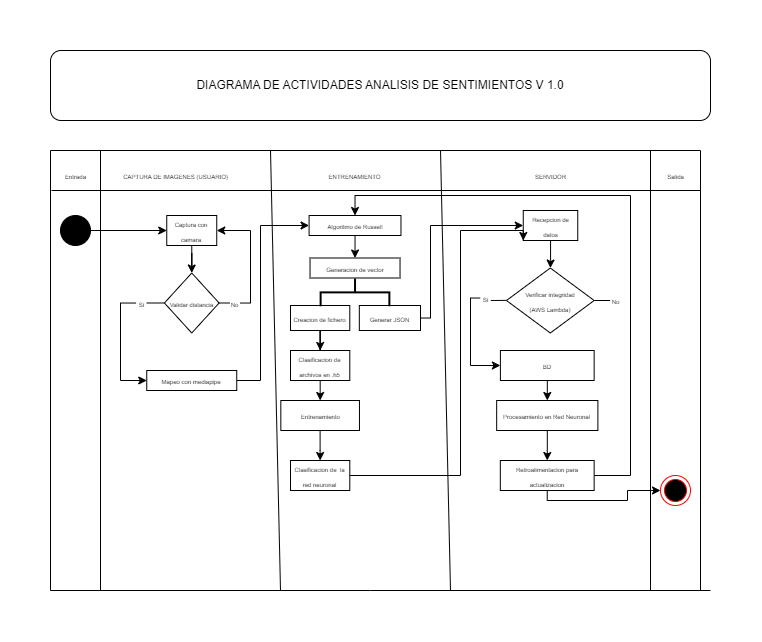

The diagram above was exported from draw.io. Its source (the exported page's mxGraphModel, read from the mxfile embedded in the PNG):
<mxGraphModel dx="-240" dy="-857" grid="1" gridSize="10" guides="1" tooltips="1" connect="1" arrows="1" fold="1" page="1" pageScale="1" pageWidth="827" pageHeight="1169" math="0" shadow="0">
  <root>
    <mxCell id="0" />
    <mxCell id="1" parent="0" />
    <mxCell id="KW0UZ8-RQ1iB5CVRi9AU-20" value="DIAGRAMA DE ACTIVIDADES ANALISIS DE SENTIMIENTOS V 1.0" style="rounded=1;whiteSpace=wrap;html=1;" parent="1" vertex="1">
      <mxGeometry x="840" y="1180" width="660" height="70" as="geometry" />
    </mxCell>
    <mxCell id="KW0UZ8-RQ1iB5CVRi9AU-24" value="" style="ellipse;html=1;shape=endState;fillColor=#000000;strokeColor=#ff0000;" parent="1" vertex="1">
      <mxGeometry x="1450" y="1605" width="30" height="30" as="geometry" />
    </mxCell>
    <mxCell id="KW0UZ8-RQ1iB5CVRi9AU-62" style="edgeStyle=orthogonalEdgeStyle;rounded=0;orthogonalLoop=1;jettySize=auto;html=1;" parent="1" source="KW0UZ8-RQ1iB5CVRi9AU-25" target="KW0UZ8-RQ1iB5CVRi9AU-37" edge="1">
      <mxGeometry relative="1" as="geometry" />
    </mxCell>
    <mxCell id="KW0UZ8-RQ1iB5CVRi9AU-25" value="" style="ellipse;fillColor=strokeColor;html=1;" parent="1" vertex="1">
      <mxGeometry x="850" y="1345" width="30" height="30" as="geometry" />
    </mxCell>
    <mxCell id="KW0UZ8-RQ1iB5CVRi9AU-27" value="" style="endArrow=none;html=1;rounded=0;" parent="1" edge="1">
      <mxGeometry width="50" height="50" relative="1" as="geometry">
        <mxPoint x="890" y="1720" as="sourcePoint" />
        <mxPoint x="890" y="1280" as="targetPoint" />
      </mxGeometry>
    </mxCell>
    <mxCell id="KW0UZ8-RQ1iB5CVRi9AU-28" value="" style="endArrow=none;html=1;rounded=0;" parent="1" edge="1">
      <mxGeometry width="50" height="50" relative="1" as="geometry">
        <mxPoint x="841" y="1320" as="sourcePoint" />
        <mxPoint x="1490" y="1320" as="targetPoint" />
      </mxGeometry>
    </mxCell>
    <mxCell id="KW0UZ8-RQ1iB5CVRi9AU-29" value="" style="endArrow=none;html=1;rounded=0;" parent="1" edge="1">
      <mxGeometry width="50" height="50" relative="1" as="geometry">
        <mxPoint x="1070" y="1720" as="sourcePoint" />
        <mxPoint x="1060" y="1280" as="targetPoint" />
      </mxGeometry>
    </mxCell>
    <mxCell id="KW0UZ8-RQ1iB5CVRi9AU-30" value="" style="endArrow=none;html=1;rounded=0;" parent="1" edge="1">
      <mxGeometry width="50" height="50" relative="1" as="geometry">
        <mxPoint x="1240" y="1720" as="sourcePoint" />
        <mxPoint x="1230" y="1280" as="targetPoint" />
      </mxGeometry>
    </mxCell>
    <mxCell id="KW0UZ8-RQ1iB5CVRi9AU-31" value="" style="endArrow=none;html=1;rounded=0;" parent="1" edge="1">
      <mxGeometry width="50" height="50" relative="1" as="geometry">
        <mxPoint x="1440" y="1720" as="sourcePoint" />
        <mxPoint x="1440" y="1280" as="targetPoint" />
      </mxGeometry>
    </mxCell>
    <mxCell id="KW0UZ8-RQ1iB5CVRi9AU-32" value="" style="endArrow=none;html=1;rounded=0;" parent="1" edge="1">
      <mxGeometry width="50" height="50" relative="1" as="geometry">
        <mxPoint x="1490" y="1280" as="sourcePoint" />
        <mxPoint x="840" y="1280" as="targetPoint" />
      </mxGeometry>
    </mxCell>
    <mxCell id="KW0UZ8-RQ1iB5CVRi9AU-33" value="" style="endArrow=none;html=1;rounded=0;" parent="1" edge="1">
      <mxGeometry width="50" height="50" relative="1" as="geometry">
        <mxPoint x="840" y="1720" as="sourcePoint" />
        <mxPoint x="840" y="1280" as="targetPoint" />
      </mxGeometry>
    </mxCell>
    <mxCell id="KW0UZ8-RQ1iB5CVRi9AU-34" value="&lt;font style=&quot;font-size: 6px;&quot;&gt;CAPTURA DE IMAGENES (USUARIO)&lt;/font&gt;" style="text;html=1;align=center;verticalAlign=middle;resizable=0;points=[];autosize=1;strokeColor=none;fillColor=none;" parent="1" vertex="1">
      <mxGeometry x="900" y="1290" width="130" height="30" as="geometry" />
    </mxCell>
    <mxCell id="KW0UZ8-RQ1iB5CVRi9AU-35" value="&lt;span style=&quot;font-size: 6px;&quot;&gt;SERVIDOR&lt;/span&gt;" style="text;html=1;align=center;verticalAlign=middle;resizable=0;points=[];autosize=1;strokeColor=none;fillColor=none;" parent="1" vertex="1">
      <mxGeometry x="1315" y="1290" width="50" height="30" as="geometry" />
    </mxCell>
    <mxCell id="KW0UZ8-RQ1iB5CVRi9AU-36" value="&lt;span style=&quot;font-size: 6px;&quot;&gt;ENTRENAMIENTO&lt;/span&gt;" style="text;html=1;align=center;verticalAlign=middle;resizable=0;points=[];autosize=1;strokeColor=none;fillColor=none;" parent="1" vertex="1">
      <mxGeometry x="1104.06" y="1290" width="80" height="30" as="geometry" />
    </mxCell>
    <mxCell id="KW0UZ8-RQ1iB5CVRi9AU-58" style="edgeStyle=orthogonalEdgeStyle;rounded=0;orthogonalLoop=1;jettySize=auto;html=1;entryX=0.5;entryY=0;entryDx=0;entryDy=0;" parent="1" source="KW0UZ8-RQ1iB5CVRi9AU-37" target="KW0UZ8-RQ1iB5CVRi9AU-38" edge="1">
      <mxGeometry relative="1" as="geometry" />
    </mxCell>
    <mxCell id="KW0UZ8-RQ1iB5CVRi9AU-37" value="&lt;font style=&quot;font-size: 6px;&quot;&gt;Captura con camara&lt;/font&gt;" style="rounded=0;whiteSpace=wrap;html=1;" parent="1" vertex="1">
      <mxGeometry x="956.25" y="1345" width="50" height="30" as="geometry" />
    </mxCell>
    <mxCell id="KW0UZ8-RQ1iB5CVRi9AU-38" value="&lt;span style=&quot;font-size: 6px;&quot;&gt;Validar distancia&lt;/span&gt;" style="rhombus;whiteSpace=wrap;html=1;" parent="1" vertex="1">
      <mxGeometry x="953.91" y="1402.5" width="54.69" height="60" as="geometry" />
    </mxCell>
    <mxCell id="KW0UZ8-RQ1iB5CVRi9AU-48" value="" style="endArrow=none;html=1;rounded=0;entryX=0;entryY=0.5;entryDx=0;entryDy=0;exitX=1;exitY=0.5;exitDx=0;exitDy=0;" parent="1" source="KW0UZ8-RQ1iB5CVRi9AU-54" target="KW0UZ8-RQ1iB5CVRi9AU-38" edge="1">
      <mxGeometry width="50" height="50" relative="1" as="geometry">
        <mxPoint x="939.82" y="1400.6" as="sourcePoint" />
        <mxPoint x="970" y="1360" as="targetPoint" />
      </mxGeometry>
    </mxCell>
    <mxCell id="KW0UZ8-RQ1iB5CVRi9AU-49" value="" style="endArrow=none;html=1;rounded=0;exitX=1;exitY=0.5;exitDx=0;exitDy=0;entryX=0;entryY=0.5;entryDx=0;entryDy=0;" parent="1" source="KW0UZ8-RQ1iB5CVRi9AU-38" target="KW0UZ8-RQ1iB5CVRi9AU-53" edge="1">
      <mxGeometry width="50" height="50" relative="1" as="geometry">
        <mxPoint x="1010" y="1400" as="sourcePoint" />
        <mxPoint x="1019" y="1402" as="targetPoint" />
      </mxGeometry>
    </mxCell>
    <mxCell id="KW0UZ8-RQ1iB5CVRi9AU-56" style="edgeStyle=orthogonalEdgeStyle;rounded=0;orthogonalLoop=1;jettySize=auto;html=1;entryX=1;entryY=0.5;entryDx=0;entryDy=0;" parent="1" source="KW0UZ8-RQ1iB5CVRi9AU-53" target="KW0UZ8-RQ1iB5CVRi9AU-37" edge="1">
      <mxGeometry relative="1" as="geometry">
        <Array as="points">
          <mxPoint x="1040" y="1433" />
          <mxPoint x="1040" y="1360" />
        </Array>
      </mxGeometry>
    </mxCell>
    <mxCell id="KW0UZ8-RQ1iB5CVRi9AU-53" value="&lt;font style=&quot;font-size: 6px;&quot;&gt;No&lt;/font&gt;" style="text;html=1;align=center;verticalAlign=middle;whiteSpace=wrap;rounded=0;" parent="1" vertex="1">
      <mxGeometry x="1019.3" y="1427.5" width="10.7" height="10" as="geometry" />
    </mxCell>
    <mxCell id="KW0UZ8-RQ1iB5CVRi9AU-61" style="edgeStyle=orthogonalEdgeStyle;rounded=0;orthogonalLoop=1;jettySize=auto;html=1;entryX=0;entryY=0.5;entryDx=0;entryDy=0;" parent="1" source="KW0UZ8-RQ1iB5CVRi9AU-54" target="KW0UZ8-RQ1iB5CVRi9AU-59" edge="1">
      <mxGeometry relative="1" as="geometry">
        <Array as="points">
          <mxPoint x="910" y="1433" />
          <mxPoint x="910" y="1510" />
        </Array>
      </mxGeometry>
    </mxCell>
    <mxCell id="KW0UZ8-RQ1iB5CVRi9AU-54" value="&lt;font style=&quot;font-size: 6px;&quot;&gt;Si&lt;/font&gt;" style="text;html=1;align=center;verticalAlign=middle;whiteSpace=wrap;rounded=0;" parent="1" vertex="1">
      <mxGeometry x="925.55" y="1427.5" width="10.7" height="10" as="geometry" />
    </mxCell>
    <mxCell id="KW0UZ8-RQ1iB5CVRi9AU-107" style="edgeStyle=orthogonalEdgeStyle;rounded=0;orthogonalLoop=1;jettySize=auto;html=1;entryX=0;entryY=0.5;entryDx=0;entryDy=0;" parent="1" source="KW0UZ8-RQ1iB5CVRi9AU-59" target="KW0UZ8-RQ1iB5CVRi9AU-65" edge="1">
      <mxGeometry relative="1" as="geometry">
        <mxPoint x="1098.1200000000001" y="1370" as="targetPoint" />
        <Array as="points">
          <mxPoint x="1050" y="1510" />
          <mxPoint x="1050" y="1355" />
        </Array>
      </mxGeometry>
    </mxCell>
    <mxCell id="KW0UZ8-RQ1iB5CVRi9AU-59" value="&lt;font style=&quot;font-size: 6px;&quot;&gt;Mapeo con mediapipe&lt;/font&gt;" style="rounded=0;whiteSpace=wrap;html=1;" parent="1" vertex="1">
      <mxGeometry x="936.25" y="1500" width="90" height="20" as="geometry" />
    </mxCell>
    <mxCell id="KW0UZ8-RQ1iB5CVRi9AU-114" style="edgeStyle=orthogonalEdgeStyle;rounded=0;orthogonalLoop=1;jettySize=auto;html=1;entryX=0.5;entryY=0;entryDx=0;entryDy=0;" parent="1" source="KW0UZ8-RQ1iB5CVRi9AU-63" target="KW0UZ8-RQ1iB5CVRi9AU-113" edge="1">
      <mxGeometry relative="1" as="geometry" />
    </mxCell>
    <mxCell id="KW0UZ8-RQ1iB5CVRi9AU-63" value="&lt;font style=&quot;font-size: 6px;&quot;&gt;BD&lt;/font&gt;" style="rounded=0;whiteSpace=wrap;html=1;" parent="1" vertex="1">
      <mxGeometry x="1289.9" y="1480" width="93.75" height="30" as="geometry" />
    </mxCell>
    <mxCell id="KW0UZ8-RQ1iB5CVRi9AU-72" style="edgeStyle=orthogonalEdgeStyle;rounded=0;orthogonalLoop=1;jettySize=auto;html=1;entryX=0.5;entryY=0;entryDx=0;entryDy=0;" parent="1" source="KW0UZ8-RQ1iB5CVRi9AU-65" target="KW0UZ8-RQ1iB5CVRi9AU-70" edge="1">
      <mxGeometry relative="1" as="geometry" />
    </mxCell>
    <mxCell id="KW0UZ8-RQ1iB5CVRi9AU-65" value="&lt;font style=&quot;font-size: 6px;&quot;&gt;Algoritmo de Russell&lt;/font&gt;" style="rounded=0;whiteSpace=wrap;html=1;" parent="1" vertex="1">
      <mxGeometry x="1098.5900000000001" y="1345" width="91.88" height="20" as="geometry" />
    </mxCell>
    <mxCell id="KW0UZ8-RQ1iB5CVRi9AU-70" value="&lt;font style=&quot;font-size: 6px;&quot;&gt;Generacion de vector&lt;/font&gt;" style="rounded=0;whiteSpace=wrap;html=1;" parent="1" vertex="1">
      <mxGeometry x="1099.5299999999997" y="1387.5" width="90" height="20" as="geometry" />
    </mxCell>
    <mxCell id="KW0UZ8-RQ1iB5CVRi9AU-232" style="edgeStyle=orthogonalEdgeStyle;rounded=0;orthogonalLoop=1;jettySize=auto;html=1;entryX=0;entryY=0.5;entryDx=0;entryDy=0;" parent="1" source="KW0UZ8-RQ1iB5CVRi9AU-73" target="KW0UZ8-RQ1iB5CVRi9AU-93" edge="1">
      <mxGeometry relative="1" as="geometry">
        <Array as="points">
          <mxPoint x="1220" y="1448" />
          <mxPoint x="1220" y="1355" />
        </Array>
      </mxGeometry>
    </mxCell>
    <mxCell id="KW0UZ8-RQ1iB5CVRi9AU-73" value="&lt;span style=&quot;font-size: 6px;&quot;&gt;Generar JSON&lt;/span&gt;" style="rounded=0;whiteSpace=wrap;html=1;" parent="1" vertex="1">
      <mxGeometry x="1148.82" y="1435" width="61.18" height="25" as="geometry" />
    </mxCell>
    <mxCell id="KW0UZ8-RQ1iB5CVRi9AU-78" value="&lt;span style=&quot;font-size: 6px;&quot;&gt;Verificar integridad&lt;br&gt;(AWS Lambda)&lt;/span&gt;" style="rhombus;whiteSpace=wrap;html=1;" parent="1" vertex="1">
      <mxGeometry x="1295.98" y="1397.5" width="87.67" height="65" as="geometry" />
    </mxCell>
    <mxCell id="KW0UZ8-RQ1iB5CVRi9AU-80" value="&lt;font style=&quot;font-size: 6px;&quot;&gt;No&lt;/font&gt;" style="text;html=1;align=center;verticalAlign=middle;whiteSpace=wrap;rounded=0;" parent="1" vertex="1">
      <mxGeometry x="1399.65" y="1425" width="10.7" height="10" as="geometry" />
    </mxCell>
    <mxCell id="KW0UZ8-RQ1iB5CVRi9AU-112" style="edgeStyle=orthogonalEdgeStyle;rounded=0;orthogonalLoop=1;jettySize=auto;html=1;" parent="1" source="KW0UZ8-RQ1iB5CVRi9AU-81" target="KW0UZ8-RQ1iB5CVRi9AU-63" edge="1">
      <mxGeometry relative="1" as="geometry">
        <Array as="points">
          <mxPoint x="1260" y="1428" />
          <mxPoint x="1260" y="1495" />
        </Array>
      </mxGeometry>
    </mxCell>
    <mxCell id="KW0UZ8-RQ1iB5CVRi9AU-81" value="&lt;font style=&quot;font-size: 6px;&quot;&gt;Si&lt;/font&gt;" style="text;html=1;align=center;verticalAlign=middle;whiteSpace=wrap;rounded=0;" parent="1" vertex="1">
      <mxGeometry x="1269.65" y="1422.5" width="10.7" height="10" as="geometry" />
    </mxCell>
    <mxCell id="KW0UZ8-RQ1iB5CVRi9AU-89" value="" style="endArrow=none;html=1;rounded=0;entryX=0;entryY=0.5;entryDx=0;entryDy=0;exitX=1;exitY=0.5;exitDx=0;exitDy=0;" parent="1" source="KW0UZ8-RQ1iB5CVRi9AU-78" target="KW0UZ8-RQ1iB5CVRi9AU-80" edge="1">
      <mxGeometry width="50" height="50" relative="1" as="geometry">
        <mxPoint x="1329.65" y="1442.5" as="sourcePoint" />
        <mxPoint x="1379.65" y="1392.5" as="targetPoint" />
      </mxGeometry>
    </mxCell>
    <mxCell id="KW0UZ8-RQ1iB5CVRi9AU-90" value="" style="endArrow=none;html=1;rounded=0;entryX=0;entryY=0.5;entryDx=0;entryDy=0;exitX=1;exitY=0.75;exitDx=0;exitDy=0;" parent="1" source="KW0UZ8-RQ1iB5CVRi9AU-81" edge="1">
      <mxGeometry width="50" height="50" relative="1" as="geometry">
        <mxPoint x="1279.65" y="1429.88" as="sourcePoint" />
        <mxPoint x="1295.65" y="1429.88" as="targetPoint" />
      </mxGeometry>
    </mxCell>
    <mxCell id="KW0UZ8-RQ1iB5CVRi9AU-111" value="" style="edgeStyle=orthogonalEdgeStyle;rounded=0;orthogonalLoop=1;jettySize=auto;html=1;" parent="1" source="KW0UZ8-RQ1iB5CVRi9AU-93" target="KW0UZ8-RQ1iB5CVRi9AU-78" edge="1">
      <mxGeometry relative="1" as="geometry" />
    </mxCell>
    <mxCell id="KW0UZ8-RQ1iB5CVRi9AU-93" value="&lt;font style=&quot;font-size: 6px;&quot;&gt;Recepcion de datos&lt;/font&gt;" style="rounded=0;whiteSpace=wrap;html=1;" parent="1" vertex="1">
      <mxGeometry x="1312.75" y="1340" width="54.5" height="30" as="geometry" />
    </mxCell>
    <mxCell id="KW0UZ8-RQ1iB5CVRi9AU-118" value="" style="edgeStyle=orthogonalEdgeStyle;rounded=0;orthogonalLoop=1;jettySize=auto;html=1;" parent="1" source="KW0UZ8-RQ1iB5CVRi9AU-113" target="KW0UZ8-RQ1iB5CVRi9AU-115" edge="1">
      <mxGeometry relative="1" as="geometry" />
    </mxCell>
    <mxCell id="KW0UZ8-RQ1iB5CVRi9AU-113" value="&lt;span style=&quot;font-size: 6px;&quot;&gt;Procesamiento en Red Neuronal&lt;/span&gt;" style="rounded=0;whiteSpace=wrap;html=1;" parent="1" vertex="1">
      <mxGeometry x="1286.17" y="1530" width="101.22" height="30" as="geometry" />
    </mxCell>
    <mxCell id="KW0UZ8-RQ1iB5CVRi9AU-127" style="edgeStyle=orthogonalEdgeStyle;rounded=0;orthogonalLoop=1;jettySize=auto;html=1;entryX=0.5;entryY=0;entryDx=0;entryDy=0;" parent="1" source="KW0UZ8-RQ1iB5CVRi9AU-115" target="KW0UZ8-RQ1iB5CVRi9AU-65" edge="1">
      <mxGeometry relative="1" as="geometry">
        <Array as="points">
          <mxPoint x="1420" y="1605" />
          <mxPoint x="1420" y="1325" />
          <mxPoint x="1145" y="1325" />
        </Array>
      </mxGeometry>
    </mxCell>
    <mxCell id="KW0UZ8-RQ1iB5CVRi9AU-128" style="edgeStyle=orthogonalEdgeStyle;rounded=0;orthogonalLoop=1;jettySize=auto;html=1;entryX=0;entryY=0.5;entryDx=0;entryDy=0;" parent="1" source="KW0UZ8-RQ1iB5CVRi9AU-115" target="KW0UZ8-RQ1iB5CVRi9AU-24" edge="1">
      <mxGeometry relative="1" as="geometry">
        <Array as="points">
          <mxPoint x="1337" y="1630" />
          <mxPoint x="1417" y="1630" />
          <mxPoint x="1417" y="1620" />
        </Array>
      </mxGeometry>
    </mxCell>
    <mxCell id="KW0UZ8-RQ1iB5CVRi9AU-115" value="&lt;span style=&quot;font-size: 6px;&quot;&gt;Retroalimentacion para actualizacion&lt;/span&gt;" style="rounded=0;whiteSpace=wrap;html=1;" parent="1" vertex="1">
      <mxGeometry x="1289.8200000000002" y="1590" width="93.83" height="30" as="geometry" />
    </mxCell>
    <mxCell id="KW0UZ8-RQ1iB5CVRi9AU-121" value="&lt;font style=&quot;font-size: 6px;&quot;&gt;Entrada&lt;/font&gt;" style="text;html=1;align=center;verticalAlign=middle;resizable=0;points=[];autosize=1;strokeColor=none;fillColor=none;" parent="1" vertex="1">
      <mxGeometry x="845" y="1290" width="40" height="30" as="geometry" />
    </mxCell>
    <mxCell id="KW0UZ8-RQ1iB5CVRi9AU-122" value="" style="endArrow=none;html=1;rounded=0;" parent="1" edge="1">
      <mxGeometry width="50" height="50" relative="1" as="geometry">
        <mxPoint x="1490" y="1720" as="sourcePoint" />
        <mxPoint x="1490" y="1280" as="targetPoint" />
      </mxGeometry>
    </mxCell>
    <mxCell id="KW0UZ8-RQ1iB5CVRi9AU-123" value="&lt;font style=&quot;font-size: 6px;&quot;&gt;Salida&lt;/font&gt;" style="text;html=1;align=center;verticalAlign=middle;resizable=0;points=[];autosize=1;strokeColor=none;fillColor=none;" parent="1" vertex="1">
      <mxGeometry x="1445" y="1290" width="40" height="30" as="geometry" />
    </mxCell>
    <mxCell id="KW0UZ8-RQ1iB5CVRi9AU-234" value="" style="edgeStyle=orthogonalEdgeStyle;rounded=0;orthogonalLoop=1;jettySize=auto;html=1;" parent="1" source="KW0UZ8-RQ1iB5CVRi9AU-227" target="KW0UZ8-RQ1iB5CVRi9AU-233" edge="1">
      <mxGeometry relative="1" as="geometry" />
    </mxCell>
    <mxCell id="KW0UZ8-RQ1iB5CVRi9AU-227" value="&lt;span style=&quot;font-size: 6px;&quot;&gt;Creacion de fichero&lt;/span&gt;" style="rounded=0;whiteSpace=wrap;html=1;" parent="1" vertex="1">
      <mxGeometry x="1080" y="1435" width="59.29" height="25" as="geometry" />
    </mxCell>
    <mxCell id="KW0UZ8-RQ1iB5CVRi9AU-230" value="" style="strokeWidth=2;html=1;shape=mxgraph.flowchart.annotation_2;align=left;labelPosition=right;pointerEvents=1;rotation=90;" parent="1" vertex="1">
      <mxGeometry x="1130.6499999999999" y="1387.5" width="27.77" height="68.79" as="geometry" />
    </mxCell>
    <mxCell id="L2C4YhuJ-jGvO5gMZcNU-2" style="edgeStyle=orthogonalEdgeStyle;rounded=0;orthogonalLoop=1;jettySize=auto;html=1;entryX=0.5;entryY=0;entryDx=0;entryDy=0;" edge="1" parent="1" source="KW0UZ8-RQ1iB5CVRi9AU-233" target="L2C4YhuJ-jGvO5gMZcNU-1">
      <mxGeometry relative="1" as="geometry" />
    </mxCell>
    <mxCell id="KW0UZ8-RQ1iB5CVRi9AU-233" value="&lt;span style=&quot;font-size: 6px;&quot;&gt;Clasificacion de archivos en .h5&lt;/span&gt;" style="rounded=0;whiteSpace=wrap;html=1;" parent="1" vertex="1">
      <mxGeometry x="1080" y="1480" width="59.29" height="30" as="geometry" />
    </mxCell>
    <mxCell id="L2C4YhuJ-jGvO5gMZcNU-1" value="&lt;span style=&quot;font-size: 6px;&quot;&gt;&amp;nbsp;Entrenamiento&lt;/span&gt;" style="rounded=0;whiteSpace=wrap;html=1;" vertex="1" parent="1">
      <mxGeometry x="1070.32" y="1530" width="78.64" height="30" as="geometry" />
    </mxCell>
    <mxCell id="L2C4YhuJ-jGvO5gMZcNU-5" style="edgeStyle=orthogonalEdgeStyle;rounded=0;orthogonalLoop=1;jettySize=auto;html=1;entryX=0.456;entryY=0.167;entryDx=0;entryDy=0;entryPerimeter=0;" edge="1" parent="1" source="L2C4YhuJ-jGvO5gMZcNU-1">
      <mxGeometry relative="1" as="geometry">
        <mxPoint x="1109.6340799999998" y="1590.01" as="targetPoint" />
      </mxGeometry>
    </mxCell>
    <mxCell id="L2C4YhuJ-jGvO5gMZcNU-142" style="edgeStyle=orthogonalEdgeStyle;rounded=0;orthogonalLoop=1;jettySize=auto;html=1;entryX=0;entryY=1;entryDx=0;entryDy=0;" edge="1" parent="1" source="L2C4YhuJ-jGvO5gMZcNU-6" target="KW0UZ8-RQ1iB5CVRi9AU-93">
      <mxGeometry relative="1" as="geometry">
        <Array as="points">
          <mxPoint x="1250" y="1605" />
          <mxPoint x="1250" y="1360" />
          <mxPoint x="1313" y="1360" />
        </Array>
      </mxGeometry>
    </mxCell>
    <mxCell id="L2C4YhuJ-jGvO5gMZcNU-6" value="&lt;span style=&quot;font-size: 6px;&quot;&gt;Clasificacion de&amp;nbsp; la red neuronal&lt;/span&gt;" style="rounded=0;whiteSpace=wrap;html=1;" vertex="1" parent="1">
      <mxGeometry x="1080" y="1590" width="59.29" height="30" as="geometry" />
    </mxCell>
    <mxCell id="L2C4YhuJ-jGvO5gMZcNU-141" value="" style="endArrow=none;html=1;rounded=0;" edge="1" parent="1">
      <mxGeometry width="50" height="50" relative="1" as="geometry">
        <mxPoint x="1500" y="1720" as="sourcePoint" />
        <mxPoint x="840" y="1720" as="targetPoint" />
        <Array as="points">
          <mxPoint x="1160" y="1720" />
        </Array>
      </mxGeometry>
    </mxCell>
  </root>
</mxGraphModel>